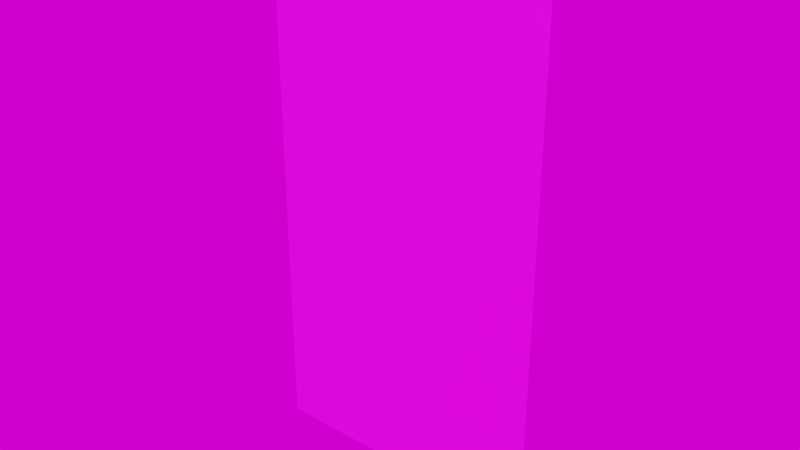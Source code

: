 # Source: Lower_half-card.blend  (saved by Blender 4.1.24; exported with 4.5.12 LTS)
import bpy
from mathutils import Matrix  # noqa: F401  (used for matrix-valued properties, if any)

bpy.ops.wm.read_factory_settings(use_empty=True)
scene = bpy.context.scene
scene.name = 'Scene'

# ---- collections
col_collection = bpy.data.collections.new('Collection'); scene.collection.children.link(col_collection)

# ---- images (referenced by path relative to the original .blend; pixels are not part of the script)
import os
ASSET_DIR = os.environ.get("B2B_ASSET_DIR", "")  # directory of the original .blend (textures are referenced by path, not embedded)
HERE = os.path.dirname(os.path.abspath(__file__))  # packed textures are extracted next to this script under _unpacked/

def load_image(name, relpath, width, height, colorspace="sRGB"):
    """Load a texture the original file referenced (path relative to the .blend, or extracted next to this script)."""
    p = next((c for c in (os.path.join(HERE, relpath), os.path.join(ASSET_DIR, relpath)) if relpath and os.path.exists(c)), "")
    if p:
        img = bpy.data.images.load(p, check_existing=True)
        img.name = name
    else:  # same state as the original file: an image datablock whose file is absent (Cycles renders it pink)
        img = bpy.data.images.new(name, width, height)
        img.source = "FILE"
        img.filepath = "//" + (relpath or name)
    img.colorspace_settings.name = colorspace
    return img
img_basecolor_png_001 = load_image('BaseColor.png.001', 'BaseColor.png', 1024, 1024, 'sRGB')
img_abandoned_slipway_4k_hdr = load_image('abandoned_slipway_4k.hdr', 'abandoned_slipway_4k.hdr', 1024, 1024, 'Linear Rec.709')

# ---- materials (node trees are filled in below, after node groups)
mat_lower_half = bpy.data.materials.new('Lower_half')

# ---- material node trees
mat_lower_half.use_nodes = True; mat_lower_half.node_tree.nodes.clear()
_N = mat_lower_half.node_tree.nodes; _L = mat_lower_half.node_tree.links
n0 = _N.new('ShaderNodeBsdfPrincipled'); n0.name = 'Principled BSDF'; n0.location = (10, 300)
n1 = _N.new('ShaderNodeOutputMaterial'); n1.name = 'Material Output'; n1.location = (300, 300)
n2 = _N.new('ShaderNodeTexImage'); n2.name = 'Image Texture'; n2.location = (-280, 280)
n2.image = img_basecolor_png_001
_L.new(n0.outputs[0], n1.inputs[0])
_L.new(n2.outputs[0], n0.inputs[0])
_L.new(n2.outputs[1], n0.inputs[4])
n1.is_active_output = True

# ---- world
world_world = bpy.data.worlds.new('World'); scene.world = world_world
world_world.use_nodes = True; world_world.node_tree.nodes.clear()
_N = world_world.node_tree.nodes; _L = world_world.node_tree.links
n0 = _N.new('ShaderNodeOutputWorld'); n0.name = 'World Output'; n0.location = (300, 300)
n1 = _N.new('ShaderNodeBackground'); n1.name = 'Background'; n1.location = (10, 300)
n2 = _N.new('ShaderNodeTexEnvironment'); n2.name = 'Environment Texture'; n2.location = (-280, 280)
n2.image = img_abandoned_slipway_4k_hdr
n3 = _N.new('ShaderNodeMapping'); n3.name = 'Mapping'; n3.location = (-460, 240)
n4 = _N.new('ShaderNodeTexCoord'); n4.name = 'Texture Coordinate'; n4.location = (-640, 240)
_L.new(n1.outputs[0], n0.inputs[0])
_L.new(n2.outputs[0], n1.inputs[0])
_L.new(n3.outputs[0], n2.inputs[0])
_L.new(n4.outputs[0], n3.inputs[0])
n0.is_active_output = True
world_world.color = (0.05088, 0.05088, 0.05088)
world_world.use_sun_shadow = False
world_world.sun_shadow_jitter_overblur = 0.0

# ---- meshes
me_plane = bpy.data.meshes.new('Plane')
me_plane.from_pydata([(-0.2685, -1.087e-08, -0.04153), (0.2685, -1.087e-08, -0.04153), (-0.2685, -7.065e-08, 0.9642), (0.2685, -7.065e-08, 0.9642)], [], [(0, 1, 3, 2)])
_uv = me_plane.uv_layers.new(name='UVMap')
_uv.uv.foreach_set('vector', [0.3037, 0.0, 0.6963, 0.0, 0.6963, 0.7354, 0.3037, 0.7354])
me_plane.materials.append(mat_lower_half)
me_plane.update()

# ---- objects
ob_lower_half = bpy.data.objects.new('Lower_half', me_plane)

# ---- transforms, parenting, visibility, modifiers, constraints
ob_lower_half.location = (0.0, 0.0, 0.0)

# ---- collection membership
col_collection.objects.link(ob_lower_half)

# ---- scene / render settings (as saved in the file)
scene.frame_start = 1; scene.frame_end = 250; scene.frame_set(1)
scene.render.engine = 'CYCLES'
scene.render.film_transparent = True
scene.render.use_high_quality_normals = True
scene.cycles.use_denoising = False
scene.cycles.samples = 128
scene.cycles.sampling_pattern = 'TABULATED_SOBOL'
scene.cycles.diffuse_bounces = 8
scene.cycles.glossy_bounces = 8
scene.cycles.transmission_bounces = 8
scene.eevee.taa_render_samples = 128
scene.eevee.use_gtao = True
scene.eevee.ray_tracing_options.trace_max_roughness = 0.0
scene.eevee.use_raytracing = True
scene.view_settings.look = 'Medium High Contrast'
scene.view_settings.view_transform = 'Filmic'
bpy.context.view_layer.update()

# ---- added for rendering (the .blend has no active camera and no usable light): camera, sun
cam_auto = bpy.data.cameras.new('AutoCamera')
cam_auto.lens = 50.0
cam_auto.sensor_width = 36.0
cam_auto.clip_end = 1000.0
ob_auto_camera = bpy.data.objects.new('AutoCamera', cam_auto)
scene.collection.objects.link(ob_auto_camera)
ob_auto_camera.location = (1.05484, -1.2658, 1.30519)
ob_auto_camera.rotation_euler = (1.09748, -7.21219e-08, 0.694738)
scene.camera = ob_auto_camera
light_auto_sun = bpy.data.lights.new('AutoSun', 'SUN')
light_auto_sun.energy = 3.0
light_auto_sun.angle = 0.0523599
ob_auto_sun = bpy.data.objects.new('AutoSun', light_auto_sun)
scene.collection.objects.link(ob_auto_sun)
ob_auto_sun.rotation_euler = (0.872665, 0.174533, 0.523599)
bpy.context.view_layer.update()
